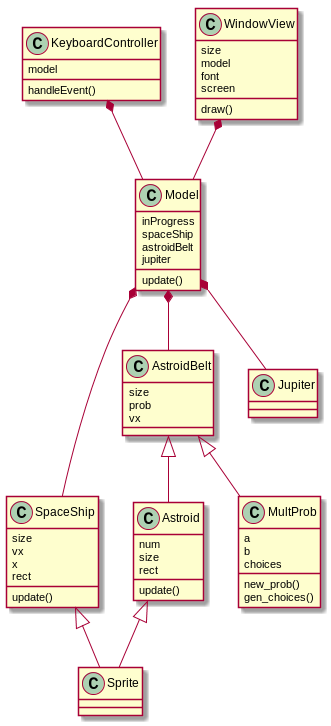

The diagram above was rendered by PlantUML. Its source (embedded in the PNG):
@startuml
SpaceShip <|-- Sprite
Astroid <|-- Sprite
AstroidBelt <|-- Astroid
AstroidBelt <|-- MultProb

Model *-- AstroidBelt
Model *-- SpaceShip
Model *-- Jupiter
KeyboardController *--Model

WindowView *-- Model

class WindowView {
size
model
font
screen
draw()
}

class Astroid {
num
size
rect
update()
}

class Model {
inProgress
spaceShip
astroidBelt
jupiter
update()
}

class SpaceShip {
size
vx
x
rect
update()
}

class AstroidBelt {
size
prob
vx
}

class KeyboardController {
model
handleEvent()
}

class MultProb {
a
b
choices
new_prob()
gen_choices()
}
@enduml